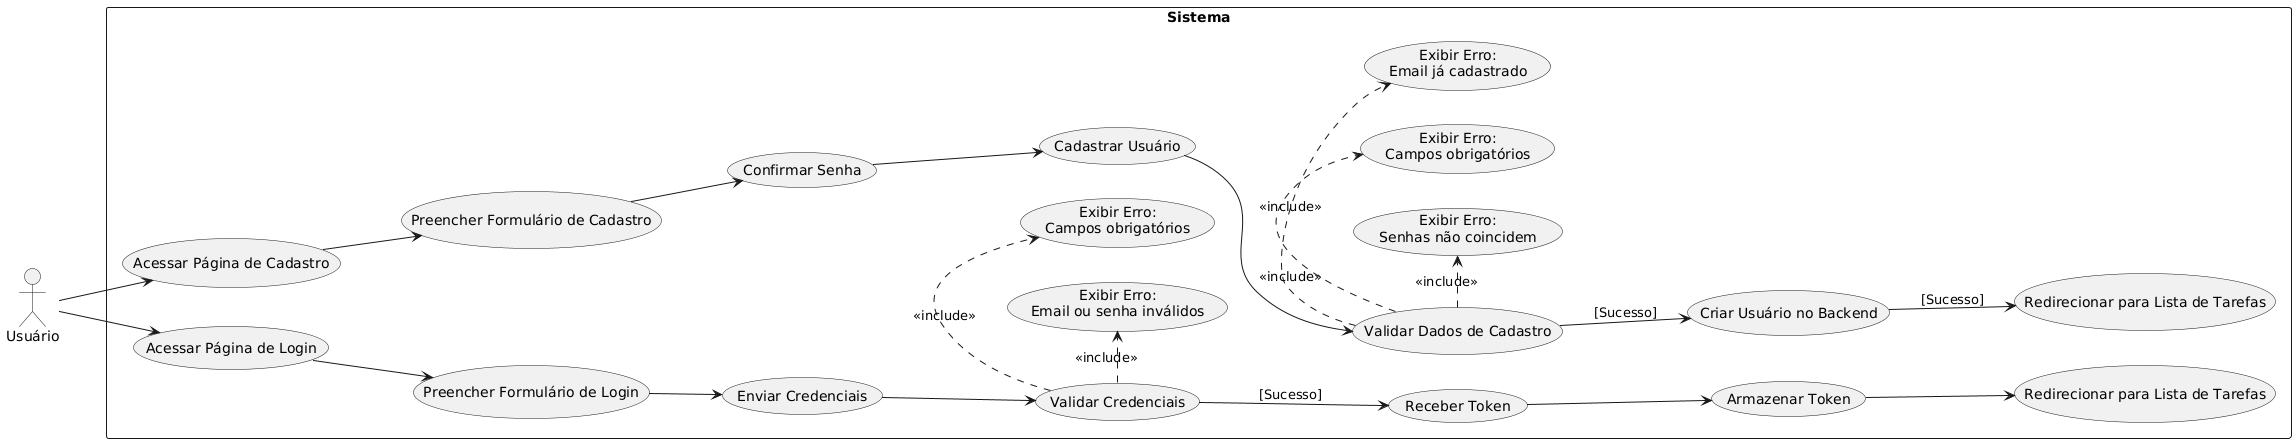

The diagram above was rendered by PlantUML. Its source (embedded in the PNG):
@startuml
left to right direction

actor "Usuário" as User

rectangle "Sistema" {

    usecase "Acessar Página de Cadastro" as SignupPage
    usecase "Preencher Formulário de Cadastro" as FillSignup
    usecase "Confirmar Senha" as ConfirmPassword
    usecase "Cadastrar Usuário" as DoSignup

    usecase "Validar Dados de Cadastro" as ValidateSignup
    usecase "Criar Usuário no Backend" as CreateUser
    usecase "Redirecionar para Lista de Tarefas" as RedirectToTasksAfterSignup

    usecase "Exibir Erro:\nSenhas não coincidem" as SignupErrorPassword
    usecase "Exibir Erro:\nEmail já cadastrado" as SignupErrorEmail
    usecase "Exibir Erro:\nCampos obrigatórios" as SignupErrorRequired

    usecase "Acessar Página de Login" as LoginPage
    usecase "Preencher Formulário de Login" as FillLogin
    usecase "Enviar Credenciais" as SendCredentials
    usecase "Validar Credenciais" as ValidateLogin
    usecase "Receber Token" as ReceiveToken
    usecase "Armazenar Token" as StoreToken
    usecase "Redirecionar para Lista de Tarefas" as RedirectToTasksAfterLogin

    usecase "Exibir Erro:\nEmail ou senha inválidos" as LoginErrorInvalid
    usecase "Exibir Erro:\nCampos obrigatórios" as LoginErrorRequired

}

' Fluxo de Cadastro
User --> SignupPage
SignupPage --> FillSignup
FillSignup --> ConfirmPassword
ConfirmPassword --> DoSignup
DoSignup --> ValidateSignup
ValidateSignup --> CreateUser: [Sucesso]
CreateUser --> RedirectToTasksAfterSignup: [Sucesso]

ValidateSignup .> SignupErrorPassword : <<include>>
ValidateSignup .> SignupErrorEmail : <<include>>
ValidateSignup .> SignupErrorRequired : <<include>>

' Fluxo de Login
User --> LoginPage
LoginPage --> FillLogin
FillLogin --> SendCredentials
SendCredentials --> ValidateLogin
ValidateLogin --> ReceiveToken : [Sucesso]
ReceiveToken --> StoreToken
StoreToken --> RedirectToTasksAfterLogin

ValidateLogin .> LoginErrorInvalid : <<include>>
ValidateLogin .> LoginErrorRequired : <<include>>
@enduml